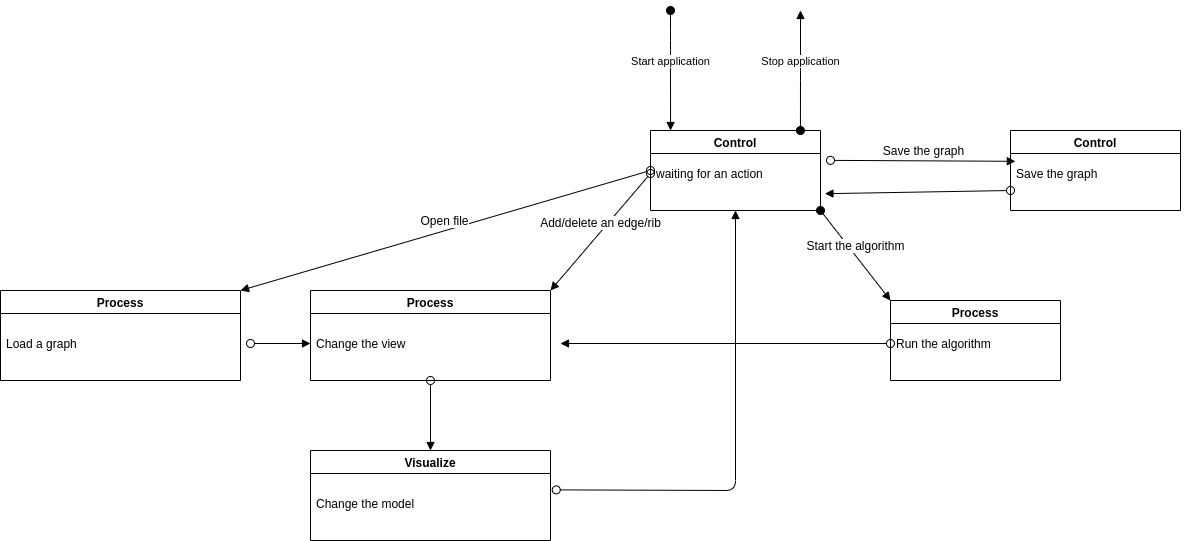

The diagram above was exported from draw.io. Its source (the exported page's mxGraphModel, read from the mxfile embedded in the PNG):
<mxGraphModel dx="1049" dy="596" grid="1" gridSize="10" guides="1" tooltips="1" connect="1" arrows="1" fold="1" page="1" pageScale="1" pageWidth="3300" pageHeight="4681" math="0" shadow="0">
  <root>
    <mxCell id="0" />
    <mxCell id="1" parent="0" />
    <mxCell id="C5_tCBeWGaWVlG8II5A3-3" value="Control" style="swimlane;" parent="1" vertex="1">
      <mxGeometry x="770" y="150" width="170" height="80" as="geometry" />
    </mxCell>
    <mxCell id="C5_tCBeWGaWVlG8II5A3-5" value="waiting for an action" style="text;strokeColor=none;fillColor=none;align=left;verticalAlign=top;spacingLeft=4;spacingRight=4;overflow=hidden;rotatable=0;points=[[0,0.5],[1,0.5]];portConstraint=eastwest;" parent="C5_tCBeWGaWVlG8II5A3-3" vertex="1">
      <mxGeometry y="30" width="180" height="26" as="geometry" />
    </mxCell>
    <mxCell id="C5_tCBeWGaWVlG8II5A3-10" value="Start application" style="html=1;verticalAlign=bottom;startArrow=oval;startFill=1;endArrow=block;startSize=8;entryX=0.118;entryY=0;entryDx=0;entryDy=0;entryPerimeter=0;" parent="1" target="C5_tCBeWGaWVlG8II5A3-3" edge="1">
      <mxGeometry width="60" relative="1" as="geometry">
        <mxPoint x="790" y="30" as="sourcePoint" />
        <mxPoint x="400" y="249.5" as="targetPoint" />
        <Array as="points">
          <mxPoint x="790" y="60" />
        </Array>
      </mxGeometry>
    </mxCell>
    <mxCell id="C5_tCBeWGaWVlG8II5A3-12" value="Process" style="swimlane;" parent="1" vertex="1">
      <mxGeometry x="430" y="310" width="240" height="90" as="geometry" />
    </mxCell>
    <mxCell id="C5_tCBeWGaWVlG8II5A3-14" value="Change the view" style="text;strokeColor=none;fillColor=none;align=left;verticalAlign=top;spacingLeft=4;spacingRight=4;overflow=hidden;rotatable=0;points=[[0,0.5],[1,0.5]];portConstraint=eastwest;" parent="C5_tCBeWGaWVlG8II5A3-12" vertex="1">
      <mxGeometry y="40" width="250" height="26" as="geometry" />
    </mxCell>
    <mxCell id="vqD7bLcO1y0k8F8mkhp5-4" value="Add/delete an edge/rib" style="html=1;verticalAlign=bottom;startArrow=oval;startFill=0;endArrow=block;startSize=8;fontSize=12;exitX=0;exitY=0.5;exitDx=0;exitDy=0;entryX=1;entryY=0;entryDx=0;entryDy=0;" edge="1" parent="1" source="C5_tCBeWGaWVlG8II5A3-5" target="C5_tCBeWGaWVlG8II5A3-12">
      <mxGeometry width="60" relative="1" as="geometry">
        <mxPoint x="400" y="200" as="sourcePoint" />
        <mxPoint x="460" y="200" as="targetPoint" />
      </mxGeometry>
    </mxCell>
    <mxCell id="vqD7bLcO1y0k8F8mkhp5-6" value="Visualize" style="swimlane;" vertex="1" parent="1">
      <mxGeometry x="430" y="470" width="240" height="90" as="geometry" />
    </mxCell>
    <mxCell id="vqD7bLcO1y0k8F8mkhp5-7" value="Change the model" style="text;strokeColor=none;fillColor=none;align=left;verticalAlign=top;spacingLeft=4;spacingRight=4;overflow=hidden;rotatable=0;points=[[0,0.5],[1,0.5]];portConstraint=eastwest;" vertex="1" parent="vqD7bLcO1y0k8F8mkhp5-6">
      <mxGeometry y="40" width="250" height="26" as="geometry" />
    </mxCell>
    <mxCell id="vqD7bLcO1y0k8F8mkhp5-9" value="&lt;br&gt;" style="html=1;verticalAlign=bottom;startArrow=oval;startFill=0;endArrow=block;startSize=8;fontSize=12;exitX=0.5;exitY=1;exitDx=0;exitDy=0;entryX=0.5;entryY=0;entryDx=0;entryDy=0;" edge="1" parent="1" source="C5_tCBeWGaWVlG8II5A3-12" target="vqD7bLcO1y0k8F8mkhp5-6">
      <mxGeometry width="60" relative="1" as="geometry">
        <mxPoint x="779.9999999999998" y="202.9999999999999" as="sourcePoint" />
        <mxPoint x="679.9999999999998" y="320" as="targetPoint" />
      </mxGeometry>
    </mxCell>
    <mxCell id="vqD7bLcO1y0k8F8mkhp5-13" value="Process" style="swimlane;" vertex="1" parent="1">
      <mxGeometry x="120" y="310" width="240" height="90" as="geometry" />
    </mxCell>
    <mxCell id="vqD7bLcO1y0k8F8mkhp5-14" value="Load a graph" style="text;strokeColor=none;fillColor=none;align=left;verticalAlign=top;spacingLeft=4;spacingRight=4;overflow=hidden;rotatable=0;points=[[0,0.5],[1,0.5]];portConstraint=eastwest;" vertex="1" parent="vqD7bLcO1y0k8F8mkhp5-13">
      <mxGeometry y="40" width="250" height="26" as="geometry" />
    </mxCell>
    <mxCell id="vqD7bLcO1y0k8F8mkhp5-15" value="Open file" style="html=1;verticalAlign=bottom;startArrow=oval;startFill=0;endArrow=block;startSize=8;fontSize=12;entryX=1;entryY=0;entryDx=0;entryDy=0;" edge="1" parent="1" target="vqD7bLcO1y0k8F8mkhp5-13">
      <mxGeometry width="60" relative="1" as="geometry">
        <mxPoint x="770" y="190" as="sourcePoint" />
        <mxPoint x="679.9999999999998" y="320" as="targetPoint" />
      </mxGeometry>
    </mxCell>
    <mxCell id="vqD7bLcO1y0k8F8mkhp5-16" value="" style="html=1;verticalAlign=bottom;startArrow=oval;startFill=0;endArrow=block;startSize=8;fontSize=12;entryX=0;entryY=0.5;entryDx=0;entryDy=0;" edge="1" parent="1" source="vqD7bLcO1y0k8F8mkhp5-14" target="C5_tCBeWGaWVlG8II5A3-14">
      <mxGeometry width="60" relative="1" as="geometry">
        <mxPoint x="409.9999999999998" y="399.9999999999999" as="sourcePoint" />
        <mxPoint x="309.9999999999998" y="517" as="targetPoint" />
      </mxGeometry>
    </mxCell>
    <mxCell id="vqD7bLcO1y0k8F8mkhp5-17" value="Stop application" style="html=1;verticalAlign=bottom;startArrow=oval;startFill=1;endArrow=block;startSize=8;exitX=0.882;exitY=0;exitDx=0;exitDy=0;exitPerimeter=0;" edge="1" parent="1" source="C5_tCBeWGaWVlG8II5A3-3">
      <mxGeometry width="60" relative="1" as="geometry">
        <mxPoint x="799.9999999999998" y="40" as="sourcePoint" />
        <mxPoint x="920" y="30" as="targetPoint" />
        <Array as="points">
          <mxPoint x="920" y="90" />
        </Array>
      </mxGeometry>
    </mxCell>
    <mxCell id="vqD7bLcO1y0k8F8mkhp5-18" value="Process" style="swimlane;" vertex="1" parent="1">
      <mxGeometry x="1010" y="320" width="170" height="80" as="geometry" />
    </mxCell>
    <mxCell id="vqD7bLcO1y0k8F8mkhp5-19" value="Run the algorithm" style="text;strokeColor=none;fillColor=none;align=left;verticalAlign=top;spacingLeft=4;spacingRight=4;overflow=hidden;rotatable=0;points=[[0,0.5],[1,0.5]];portConstraint=eastwest;" vertex="1" parent="vqD7bLcO1y0k8F8mkhp5-18">
      <mxGeometry y="30" width="180" height="26" as="geometry" />
    </mxCell>
    <mxCell id="vqD7bLcO1y0k8F8mkhp5-20" value="" style="html=1;verticalAlign=bottom;startArrow=oval;startFill=0;endArrow=block;startSize=8;fontSize=12;exitX=0;exitY=0.5;exitDx=0;exitDy=0;" edge="1" parent="1" source="vqD7bLcO1y0k8F8mkhp5-19" target="C5_tCBeWGaWVlG8II5A3-14">
      <mxGeometry width="60" relative="1" as="geometry">
        <mxPoint x="780" y="203" as="sourcePoint" />
        <mxPoint x="680" y="319.9999999999999" as="targetPoint" />
      </mxGeometry>
    </mxCell>
    <mxCell id="vqD7bLcO1y0k8F8mkhp5-21" value="Start the algorithm" style="html=1;verticalAlign=bottom;startArrow=oval;startFill=1;endArrow=block;startSize=8;fontSize=12;entryX=0;entryY=0;entryDx=0;entryDy=0;" edge="1" parent="1" target="vqD7bLcO1y0k8F8mkhp5-18">
      <mxGeometry width="60" relative="1" as="geometry">
        <mxPoint x="940" y="230" as="sourcePoint" />
        <mxPoint x="690" y="329.9999999999999" as="targetPoint" />
      </mxGeometry>
    </mxCell>
    <mxCell id="vqD7bLcO1y0k8F8mkhp5-22" value="&lt;br&gt;" style="html=1;verticalAlign=bottom;startArrow=oval;startFill=0;endArrow=block;startSize=8;fontSize=12;entryX=0.5;entryY=1;entryDx=0;entryDy=0;exitX=0.983;exitY=-0.024;exitDx=0;exitDy=0;exitPerimeter=0;" edge="1" parent="1" source="vqD7bLcO1y0k8F8mkhp5-7" target="C5_tCBeWGaWVlG8II5A3-3">
      <mxGeometry width="60" relative="1" as="geometry">
        <mxPoint x="690" y="460" as="sourcePoint" />
        <mxPoint x="900" y="610" as="targetPoint" />
        <Array as="points">
          <mxPoint x="855" y="510" />
        </Array>
      </mxGeometry>
    </mxCell>
    <mxCell id="vqD7bLcO1y0k8F8mkhp5-23" value="Control" style="swimlane;" vertex="1" parent="1">
      <mxGeometry x="1130" y="150" width="170" height="80" as="geometry" />
    </mxCell>
    <mxCell id="vqD7bLcO1y0k8F8mkhp5-24" value="Save the graph" style="text;strokeColor=none;fillColor=none;align=left;verticalAlign=top;spacingLeft=4;spacingRight=4;overflow=hidden;rotatable=0;points=[[0,0.5],[1,0.5]];portConstraint=eastwest;" vertex="1" parent="vqD7bLcO1y0k8F8mkhp5-23">
      <mxGeometry y="30" width="180" height="26" as="geometry" />
    </mxCell>
    <mxCell id="vqD7bLcO1y0k8F8mkhp5-25" value="" style="html=1;verticalAlign=bottom;startArrow=oval;startFill=0;endArrow=block;startSize=8;fontSize=12;exitX=0;exitY=1.154;exitDx=0;exitDy=0;exitPerimeter=0;entryX=0.969;entryY=1.277;entryDx=0;entryDy=0;entryPerimeter=0;" edge="1" parent="1" source="vqD7bLcO1y0k8F8mkhp5-24" target="C5_tCBeWGaWVlG8II5A3-5">
      <mxGeometry width="60" relative="1" as="geometry">
        <mxPoint x="1020" y="373" as="sourcePoint" />
        <mxPoint x="690" y="373" as="targetPoint" />
      </mxGeometry>
    </mxCell>
    <mxCell id="vqD7bLcO1y0k8F8mkhp5-26" value="Save the graph" style="html=1;verticalAlign=bottom;startArrow=oval;startFill=0;endArrow=block;startSize=8;fontSize=12;entryX=0.027;entryY=0.031;entryDx=0;entryDy=0;entryPerimeter=0;exitX=1;exitY=-0.005;exitDx=0;exitDy=0;exitPerimeter=0;" edge="1" parent="1" source="C5_tCBeWGaWVlG8II5A3-5" target="vqD7bLcO1y0k8F8mkhp5-24">
      <mxGeometry width="60" relative="1" as="geometry">
        <mxPoint x="950" y="239.9999999999999" as="sourcePoint" />
        <mxPoint x="1020" y="329.9999999999999" as="targetPoint" />
      </mxGeometry>
    </mxCell>
  </root>
</mxGraphModel>